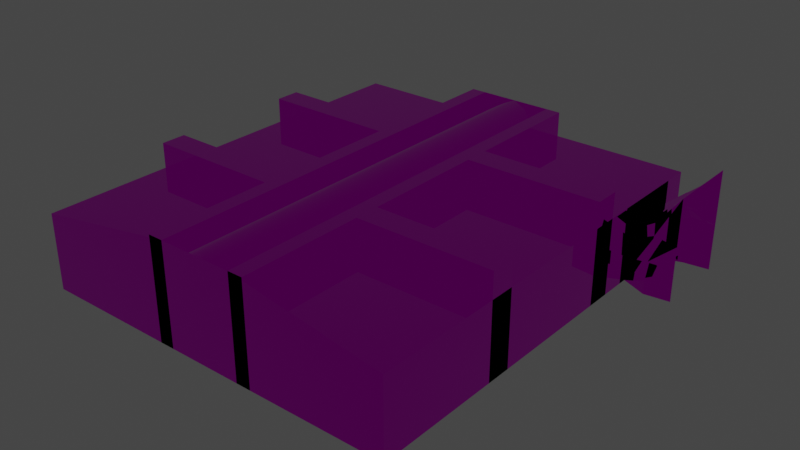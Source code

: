 # Source: prison.blend  (saved by Blender 3.6.11; exported with 4.5.12 LTS)
import bpy
from mathutils import Matrix  # noqa: F401  (used for matrix-valued properties, if any)

bpy.ops.wm.read_factory_settings(use_empty=True)
scene = bpy.context.scene
scene.name = 'Scene'

# ---- collections
col_collection = bpy.data.collections.new('Collection'); scene.collection.children.link(col_collection)
col_collider = bpy.data.collections.new('Collider'); scene.collection.children.link(col_collider)
col_no_collider = bpy.data.collections.new('No Collider'); scene.collection.children.link(col_no_collider)

# ---- images (referenced by path relative to the original .blend; pixels are not part of the script)
import os
ASSET_DIR = os.environ.get("B2B_ASSET_DIR", "")  # directory of the original .blend (textures are referenced by path, not embedded)
HERE = os.path.dirname(os.path.abspath(__file__))  # packed textures are extracted next to this script under _unpacked/

def load_image(name, relpath, width, height, colorspace="sRGB"):
    """Load a texture the original file referenced (path relative to the .blend, or extracted next to this script)."""
    p = next((c for c in (os.path.join(HERE, relpath), os.path.join(ASSET_DIR, relpath)) if relpath and os.path.exists(c)), "")
    if p:
        img = bpy.data.images.load(p, check_existing=True)
        img.name = name
    else:  # same state as the original file: an image datablock whose file is absent (Cycles renders it pink)
        img = bpy.data.images.new(name, width, height)
        img.source = "FILE"
        img.filepath = "//" + (relpath or name)
    img.colorspace_settings.name = colorspace
    return img
img_dungeon_cell_diffuse = load_image('dungeon_cell_diffuse', 'textures/dungeon_cell_diffuse.png', 1024, 1024, 'sRGB')
img_dungeon_cell_occlusionroughnessmetallic_png = load_image('dungeon_cell_occlusionRoughnessMetallic.png', 'textures/dungeon_cell_occlusionRoughnessMetallic.png', 1024, 1024, 'Linear Rec.709')

# ---- materials (node trees are filled in below, after node groups)
mat_material = bpy.data.materials.new('Material')
mat_material.use_backface_culling = True
mat_material.use_transparent_shadow = False

# ---- material node trees
mat_material.use_nodes = True; mat_material.node_tree.nodes.clear()
_N = mat_material.node_tree.nodes; _L = mat_material.node_tree.links
n0 = _N.new('ShaderNodeBsdfPrincipled'); n0.name = 'Principled BSDF'; n0.location = (140, 300)
n0.distribution = 'GGX'
n0.subsurface_method = 'RANDOM_WALK_SKIN'
n0.inputs[3].default_value = 1.45
n0.inputs[27].default_value = (0.0, 0.0, 0.0, 1.0)
n0.inputs[28].default_value = 1.0
n1 = _N.new('ShaderNodeOutputMaterial'); n1.name = 'Material Output'; n1.location = (430, 300)
n2 = _N.new('ShaderNodeTexImage'); n2.name = 'Image Texture'; n2.location = (-400, 240)
n2.hide = True
n2.image = img_dungeon_cell_diffuse
n3 = _N.new('ShaderNodeTexImage'); n3.name = 'Image Texture.001'; n3.location = (-400, 180)
n3.image = img_dungeon_cell_occlusionroughnessmetallic_png
n4 = _N.new('ShaderNodeSeparateColor'); n4.name = 'Separate Color'; n4.location = (-80, 150)
_L.new(n0.outputs[0], n1.inputs[0])
_L.new(n2.outputs[0], n0.inputs[0])
_L.new(n3.outputs[0], n4.inputs[0])
_L.new(n4.outputs[1], n0.inputs[2])
_L.new(n4.outputs[2], n0.inputs[1])
n1.is_active_output = True

# ---- world
world_world = bpy.data.worlds.new('World'); scene.world = world_world
world_world.use_nodes = True; world_world.node_tree.nodes.clear()
_N = world_world.node_tree.nodes; _L = world_world.node_tree.links
n0 = _N.new('ShaderNodeOutputWorld'); n0.name = 'World Output'; n0.location = (300, 300)
n1 = _N.new('ShaderNodeBackground'); n1.name = 'Background'; n1.location = (10, 300)
n1.inputs[0].default_value = (0.05088, 0.05088, 0.05088, 1.0)
_L.new(n1.outputs[0], n0.inputs[0])
n0.is_active_output = True
world_world.color = (0.05088, 0.05088, 0.05088)
world_world.use_sun_shadow = False
world_world.sun_shadow_jitter_overblur = 0.0

# ---- meshes
me_plane_001 = bpy.data.meshes.new('Plane.001')
me_plane_001.from_pydata([(0.0, -17.0, 0.0), (0.0, -17.0, 3.0), (0.0, 0.0, 0.0), (0.0, 0.0, 3.0), (15.0, -17.0, 0.0), (15.0, -17.0, 3.0), (15.0, 0.0, 0.0), (15.0, 0.0, 3.0), (6.0, 0.0, 0.0), (6.0, 0.0, 3.0), (9.0, 0.0, 3.0), (9.0, 0.0, 0.0), (0.0, -6.0, 0.0), (0.0, -6.0, 4.0), (0.0, -5.0, 0.0), (0.0, -5.0, 4.0), (6.0, -6.0, 0.0), (6.0, -6.0, 4.0), (6.0, -5.0, 0.0), (6.0, -5.0, 4.0), (15.0, -6.0, 0.0), (15.0, -6.0, 4.0), (15.0, -5.0, 0.0), (15.0, -5.0, 4.0), (9.0, -6.0, 0.0), (9.0, -6.0, 4.0), (9.0, -5.0, 0.0), (9.0, -5.0, 4.0), (1.0, -12.0, 0.0), (1.0, -12.0, 2.0), (1.0, -11.0, 0.0), (1.0, -11.0, 2.0), (2.0, -12.0, 0.0), (2.0, -12.0, 2.0), (2.0, -11.0, 0.0), (2.0, -11.0, 2.0), (15.0, -12.0, 0.0), (15.0, -12.0, 4.0), (15.0, -11.0, 0.0), (15.0, -11.0, 4.0), (9.0, -12.0, 0.0), (9.0, -12.0, 4.0), (9.0, -11.0, 0.0), (9.0, -11.0, 4.0), (5.4, -17.0, 0.0), (5.4, -17.0, 4.0), (5.4, -12.0, 0.0), (5.4, -12.0, 4.0), (6.0, -17.0, 0.0), (6.0, -17.0, 4.0), (6.0, -12.0, 0.0), (6.0, -12.0, 4.0), (5.4, -13.8, 0.0), (5.4, -15.2, 0.0), (6.0, -15.2, 0.0), (6.0, -13.8, 0.0), (6.0, -13.8, 2.2), (6.0, -15.2, 2.2), (5.4, -15.2, 2.2), (5.4, -13.8, 2.2), (5.4, -1.8, 2.2), (5.4, -3.2, 2.2), (6.0, -3.2, 2.2), (6.0, -1.8, 2.2), (6.0, -1.8, 0.0), (6.0, -3.2, 0.0), (5.4, -3.2, 0.0), (5.4, -1.8, 0.0), (6.0, 0.0, 4.0), (5.4, 0.0, 4.0), (5.4, 0.0, 0.0), (5.4, -5.0, 4.0), (5.4, -5.0, 0.0), (5.4, -11.0, 0.0), (5.4, -11.0, 4.0), (5.4, -6.0, 0.0), (5.4, -6.0, 4.0), (6.0, -11.0, 0.0), (6.0, -11.0, 4.0), (5.4, -7.8, 0.0), (5.4, -9.2, 0.0), (6.0, -9.2, 0.0), (6.0, -7.8, 0.0), (6.0, -7.8, 2.2), (6.0, -9.2, 2.2), (5.4, -9.2, 2.2), (5.4, -7.8, 2.2), (0.0, -12.0, 0.0), (0.0, -12.0, 4.0), (0.0, -11.0, 4.0), (0.0, -11.0, 0.0), (9.0, -17.0, 0.0), (9.0, -17.0, 4.0), (9.6, -17.0, 0.0), (9.6, -17.0, 4.0), (9.6, -12.0, 0.0), (9.6, -12.0, 4.0), (9.0, -13.8, 0.0), (9.0, -15.2, 0.0), (9.6, -15.2, 0.0), (9.6, -13.8, 0.0), (9.6, -13.8, 2.2), (9.6, -15.2, 2.2), (9.0, -15.2, 2.2), (9.0, -13.8, 2.2), (9.6, -11.0, 0.0), (9.6, -11.0, 4.0), (9.6, -6.0, 0.0), (9.6, -6.0, 4.0), (9.0, -7.8, 0.0), (9.0, -9.2, 0.0), (9.6, -9.2, 0.0), (9.6, -7.8, 0.0), (9.6, -7.8, 2.2), (9.6, -9.2, 2.2), (9.0, -9.2, 2.2), (9.0, -7.8, 2.2), (9.0, 0.0, 4.0), (9.6, -5.0, 0.0), (9.6, -5.0, 4.0), (9.6, 0.0, 0.0), (9.6, 0.0, 4.0), (9.0, -1.8, 0.0), (9.0, -3.2, 0.0), (9.6, -3.2, 0.0), (9.6, -1.8, 0.0), (9.6, -1.8, 2.2), (9.6, -3.2, 2.2), (9.0, -3.2, 2.2), (9.0, -1.8, 2.2), (15.0, -3.641, 0.4753), (15.0, -3.667, 0.0), (15.0, -1.484, 0.0), (15.0, -3.662, 0.9438), (15.0, -3.508, 0.8646), (15.0, -2.666, 2.315), (15.0, -3.113, 2.134), (15.0, -2.474, 2.168), (15.0, -3.396, 1.589), (15.0, -3.431, 1.97), (15.0, -1.753, 2.028), (15.0, -1.719, 1.808), (15.0, -1.479, 1.607), (15.0, -1.931, 2.048), (15.0, -2.171, 2.049), (15.0, -1.337, 1.33), (15.0, -1.423, 0.2169), (15.0, -1.39, 0.8902), (16.0, -4.079, 0.6358), (16.0, -4.115, 0.0), (16.0, -1.124, 0.0), (16.0, -4.109, 1.278), (16.0, -3.898, 1.169), (16.0, -2.743, 3.157), (16.0, -3.356, 2.909), (16.0, -2.48, 2.956), (16.0, -3.743, 2.162), (16.0, -3.792, 2.684), (16.0, -1.492, 2.764), (16.0, -1.445, 2.462), (16.0, -1.116, 2.187), (16.0, -1.735, 2.791), (16.0, -2.065, 2.792), (16.0, -0.9217, 1.807), (16.0, -1.039, 0.2816), (16.0, -0.9937, 1.204), (17.0, -4.0, 0.6358), (17.0, -4.0, 0.0), (17.0, -1.0, 0.0), (17.0, -4.0, 1.278), (17.0, -4.0, 1.169), (17.0, -2.743, 4.0), (17.0, -3.356, 4.0), (17.0, -2.48, 4.0), (17.0, -4.0, 2.162), (17.0, -4.0, 4.0), (17.0, -1.0, 4.0), (17.0, -1.0, 2.462), (17.0, -1.0, 2.187), (17.0, -1.735, 4.0), (17.0, -2.065, 4.0), (17.0, -1.0, 1.807), (17.0, -1.0, 0.2816), (17.0, -1.0, 1.204), (5.4, -17.0, 3.0), (5.4, 0.0, 3.0), (9.6, -17.0, 3.0), (9.6, 0.0, 3.0), (8.995, -17.0, 2.5), (6.005, -17.0, 2.5), (8.995, 0.0, 2.5), (6.005, 0.0, 2.5), (6.397, 0.0, 3.518), (7.5, -17.0, 4.0), (8.603, 0.0, 3.518), (8.603, -17.0, 3.518), (7.5, 0.0, 4.0), (6.397, -17.0, 3.518), (8.138, 0.0, 3.827), (8.138, -17.0, 3.827), (6.862, -17.0, 3.827), (6.862, 0.0, 3.827), (6.14, 0.0, 3.062), (6.14, -17.0, 3.062), (8.86, -17.0, 3.062), (8.86, 0.0, 3.062), (9.0, -17.0, 2.2), (6.0, -17.0, 2.2), (9.0, 0.0, 2.2), (6.0, 0.0, 2.2), (5.4, -17.0, 4.0), (5.4, -17.0, 3.0), (5.4, 0.0, 4.0), (5.4, 0.0, 3.0)], [], [(0, 2, 3, 1), (11, 6, 7, 187, 185, 3, 2, 8, 9, 10), (140, 7, 6, 146, 147, 145, 142, 141), (130, 131, 132, 146, 6, 4, 5, 7, 140, 143, 144, 137, 135, 136, 139, 138, 133, 134), (0, 1, 49, 48), (2, 0, 4, 6), (185, 184, 1, 3), (12, 13, 15, 14), (14, 15, 19, 18), (16, 17, 13, 12), (14, 18, 16, 12), (19, 15, 13, 17), (20, 22, 23, 21), (22, 26, 27, 23), (24, 20, 21, 25), (22, 20, 24, 26), (27, 25, 21, 23), (18, 19, 17, 16), (26, 24, 25, 27), (87, 88, 89, 90), (33, 29, 31, 35), (32, 33, 35, 34), (78, 89, 88, 51), (36, 38, 39, 37), (38, 42, 43, 39), (40, 36, 37, 41), (38, 36, 40, 42), (43, 41, 37, 39), (77, 78, 51, 50), (42, 40, 41, 43), (59, 47, 46, 52), (57, 49, 48, 54), (49, 57, 56, 51), (58, 45, 47, 59), (47, 45, 49, 51), (54, 53, 58, 57), (55, 56, 59, 52), (56, 57, 58, 59), (48, 49, 45, 44), (46, 47, 51, 50), (45, 58, 53, 44), (51, 56, 55, 50), (68, 63, 64, 8), (71, 61, 66, 72), (70, 69, 68, 8), (18, 19, 71, 72), (63, 62, 61, 60), (64, 63, 60, 67), (65, 66, 61, 62), (69, 71, 19, 68), (61, 71, 69, 60), (19, 62, 63, 68), (62, 19, 18, 65), (60, 69, 70, 67), (86, 76, 75, 79), (84, 78, 77, 81), (78, 84, 83, 17), (85, 74, 76, 86), (76, 74, 78, 17), (81, 80, 85, 84), (82, 83, 86, 79), (83, 84, 85, 86), (77, 78, 74, 73), (75, 76, 17, 16), (74, 85, 80, 73), (17, 83, 82, 16), (28, 29, 88, 87), (33, 32, 50, 51), (29, 33, 51, 88), (31, 30, 90, 89), (35, 31, 89, 78), (34, 35, 78, 77), (28, 30, 31, 29), (104, 41, 40, 97), (102, 94, 93, 99), (94, 102, 101, 96), (103, 92, 41, 104), (41, 92, 94, 96), (99, 98, 103, 102), (100, 101, 104, 97), (101, 102, 103, 104), (93, 94, 92, 91), (40, 41, 96, 95), (92, 103, 98, 91), (96, 101, 100, 95), (116, 25, 24, 109), (114, 106, 105, 111), (106, 114, 113, 108), (115, 43, 25, 116), (25, 43, 106, 108), (111, 110, 115, 114), (112, 113, 116, 109), (113, 114, 115, 116), (105, 106, 43, 42), (24, 25, 108, 107), (43, 115, 110, 42), (108, 113, 112, 107), (129, 117, 11, 122), (127, 119, 118, 124), (119, 127, 126, 121), (128, 27, 117, 129), (117, 27, 119, 121), (124, 123, 128, 127), (125, 126, 129, 122), (126, 127, 128, 129), (118, 119, 27, 26), (11, 117, 121, 120), (27, 128, 123, 26), (121, 126, 125, 120), (5, 4, 91, 92), (143, 140, 158, 161), (133, 138, 156, 151), (146, 132, 150, 164), (131, 130, 148, 149), (141, 142, 160, 159), (130, 134, 152, 148), (135, 137, 155, 153), (137, 144, 162, 155), (138, 139, 157, 156), (145, 147, 165, 163), (136, 135, 153, 154), (142, 145, 163, 160), (139, 136, 154, 157), (147, 146, 164, 165), (140, 141, 159, 158), (144, 143, 161, 162), (134, 133, 151, 152), (153, 155, 173, 171), (161, 158, 176, 179), (162, 161, 179, 180), (149, 148, 166, 167), (164, 150, 168, 182), (148, 152, 170, 166), (152, 151, 169, 170), (156, 157, 175, 174), (151, 156, 174, 169), (160, 163, 181, 178), (159, 160, 178, 177), (165, 164, 182, 183), (155, 162, 180, 173), (157, 154, 172, 175), (163, 165, 183, 181), (158, 159, 177, 176), (154, 153, 171, 172), (7, 5, 186, 187), (204, 195, 194, 205), (203, 189, 191, 202), (200, 197, 192, 201), (199, 193, 196, 198), (195, 199, 198, 194), (193, 200, 201, 196), (197, 203, 202, 192), (188, 204, 205, 190), (191, 189, 207, 209), (188, 190, 208, 206), (210, 94, 186, 211), (212, 213, 187, 121)])
me_plane_001.polygons.foreach_set('use_smooth', [0, 0, 0, 0, 0, 0, 0, 0, 0, 0, 0, 0, 0, 0, 0, 0, 0, 0, 0, 0, 0, 0, 0, 0, 0, 0, 0, 0, 0, 0, 0, 0, 0, 0, 0, 0, 0, 0, 0, 0, 0, 0, 0, 0, 0, 0, 0, 0, 0, 0, 0, 0, 0, 0, 0, 0, 0, 0, 0, 0, 0, 0, 0, 0, 0, 0, 0, 0, 0, 0, 0, 0, 0, 0, 0, 0, 0, 0, 0, 0, 0, 0, 0, 0, 0, 0, 0, 0, 0, 0, 0, 0, 0, 0, 0, 0, 0, 0, 0, 0, 0, 0, 0, 0, 0, 0, 0, 0, 0, 0, 0, 0, 0, 0, 0, 0, 0, 0, 0, 0, 0, 0, 0, 0, 0, 0, 0, 0, 0, 0, 0, 0, 0, 0, 0, 0, 0, 0, 0, 0, 0, 0, 0, 0, 0, 1, 1, 1, 1, 1, 1, 1, 1, 1, 1, 0, 0])
_uv = me_plane_001.uv_layers.new(name='UVMap')
_uv.uv.foreach_set('vector', [0.07438, 0.8448, 0.1731, 0.8448, 0.1731, 0.8712, 0.07438, 0.8712, 0.1156, 0.8449, 0.1551, 0.8448, 0.1551, 0.8712, 0.1295, 0.8712, 0.1057, 0.8712, 0.05639, 0.8712, 0.05639, 0.8448, 0.09587, 0.8449, 0.09587, 0.8646, 0.1156, 0.8646, 0.1644, 0.863, 0.1731, 0.8712, 0.1731, 0.8448, 0.1671, 0.8467, 0.1673, 0.8528, 0.1677, 0.8567, 0.1666, 0.8592, 0.1647, 0.861, 0.1494, 0.849, 0.1492, 0.845, 0.1666, 0.845, 0.1671, 0.8467, 0.1731, 0.8448, 0.07438, 0.8448, 0.07438, 0.8712, 0.1731, 0.8712, 0.1644, 0.863, 0.163, 0.8632, 0.1611, 0.8632, 0.1587, 0.8643, 0.1572, 0.8656, 0.1536, 0.864, 0.1511, 0.8625, 0.1514, 0.8591, 0.1492, 0.8533, 0.1505, 0.8525, 0.07438, 0.8448, 0.07438, 0.8712, 0.07438, 0.8712, 0.07438, 0.8448, 0.05639, 0.9343, 0.05639, 0.8356, 0.1551, 0.8356, 0.1551, 0.9343, 0.1057, 0.9343, 0.1057, 0.8356, 0.05639, 0.8356, 0.05639, 0.9343, 0.1073, 0.8448, 0.1073, 0.8712, 0.1139, 0.8712, 0.1139, 0.8448, 0.05639, 0.8448, 0.05639, 0.8712, 0.09587, 0.8712, 0.09587, 0.8448, 0.09587, 0.8448, 0.09587, 0.8712, 0.05639, 0.8712, 0.05639, 0.8448, 0.05639, 0.8751, 0.09587, 0.8751, 0.09587, 0.8685, 0.05639, 0.8685, 0.09587, 0.8751, 0.05639, 0.8751, 0.05639, 0.8685, 0.09587, 0.8685, 0.1073, 0.8448, 0.1139, 0.8448, 0.1139, 0.8712, 0.1073, 0.8712, 0.1551, 0.8448, 0.1156, 0.8448, 0.1156, 0.8712, 0.1551, 0.8712, 0.1156, 0.8448, 0.1551, 0.8448, 0.1551, 0.8712, 0.1156, 0.8712, 0.1551, 0.8751, 0.1551, 0.8685, 0.1156, 0.8685, 0.1156, 0.8751, 0.1156, 0.8751, 0.1156, 0.8685, 0.1551, 0.8685, 0.1551, 0.8751, 0.09587, 0.8751, 0.09587, 0.8751, 0.09587, 0.8712, 0.09587, 0.8685, 0.1156, 0.8751, 0.1156, 0.8685, 0.1156, 0.8712, 0.1156, 0.8751, 0.1073, 0.8448, 0.1073, 0.8712, 0.1139, 0.8712, 0.1139, 0.8448, 0.08711, 0.8624, 0.06515, 0.8624, 0.06911, 0.8584, 0.08315, 0.8584, 0.08711, 0.8536, 0.08711, 0.8624, 0.08315, 0.8584, 0.08315, 0.8576, 0.09587, 0.8751, 0.05639, 0.8751, 0.05639, 0.8685, 0.09587, 0.8685, 0.1073, 0.8448, 0.1139, 0.8448, 0.1139, 0.8712, 0.1073, 0.8712, 0.1551, 0.8448, 0.1156, 0.8448, 0.1156, 0.8712, 0.1551, 0.8712, 0.1156, 0.8448, 0.1551, 0.8448, 0.1551, 0.8712, 0.1156, 0.8712, 0.1551, 0.8751, 0.1551, 0.8685, 0.1156, 0.8685, 0.1156, 0.8751, 0.1156, 0.8751, 0.1156, 0.8685, 0.1551, 0.8685, 0.1551, 0.8751, 0.09587, 0.8751, 0.09587, 0.8751, 0.09587, 0.8712, 0.09587, 0.8685, 0.1156, 0.8751, 0.1156, 0.8685, 0.1156, 0.8712, 0.1156, 0.8751, 0.1118, 0.84, 0.126, 0.8495, 0.09756, 0.8495, 0.09756, 0.84, 0.1118, 0.8969, 0.126, 0.9063, 0.09756, 0.9063, 0.09756, 0.8969, 0.126, 0.9063, 0.1118, 0.8969, 0.1118, 0.8874, 0.126, 0.8779, 0.1118, 0.8306, 0.126, 0.8211, 0.126, 0.8495, 0.1118, 0.84, 0.1544, 0.8779, 0.1544, 0.9063, 0.126, 0.9063, 0.126, 0.8779, 0.09756, 0.8969, 0.09756, 0.8306, 0.1118, 0.8306, 0.1118, 0.8969, 0.09756, 0.8874, 0.1118, 0.8874, 0.1118, 0.84, 0.09756, 0.84, 0.1118, 0.8874, 0.1118, 0.8969, 0.1118, 0.8306, 0.1118, 0.84, 0.09756, 0.9063, 0.126, 0.9063, 0.126, 0.9348, 0.09756, 0.9348, 0.09756, 0.8495, 0.126, 0.8495, 0.126, 0.8779, 0.09756, 0.8779, 0.126, 0.8211, 0.1118, 0.8306, 0.09756, 0.8306, 0.09756, 0.8211, 0.126, 0.8779, 0.1118, 0.8874, 0.09756, 0.8874, 0.09756, 0.8779, 0.126, 0.8779, 0.1118, 0.8874, 0.09756, 0.8874, 0.09756, 0.8779, 0.126, 0.8211, 0.1118, 0.8306, 0.09756, 0.8306, 0.09756, 0.8211, 0.09756, 0.8495, 0.126, 0.8495, 0.126, 0.8779, 0.09756, 0.8779, 0.09756, 0.9063, 0.126, 0.9063, 0.126, 0.9348, 0.09756, 0.9348, 0.1118, 0.8874, 0.1118, 0.8969, 0.1118, 0.8306, 0.1118, 0.84, 0.09756, 0.8874, 0.1118, 0.8874, 0.1118, 0.84, 0.09756, 0.84, 0.09756, 0.8969, 0.09756, 0.8306, 0.1118, 0.8306, 0.1118, 0.8969, 0.1544, 0.8779, 0.1544, 0.9063, 0.126, 0.9063, 0.126, 0.8779, 0.1118, 0.8306, 0.126, 0.8211, 0.126, 0.8495, 0.1118, 0.84, 0.126, 0.9063, 0.1118, 0.8969, 0.1118, 0.8874, 0.126, 0.8779, 0.1118, 0.8969, 0.126, 0.9063, 0.09756, 0.9063, 0.09756, 0.8969, 0.1118, 0.84, 0.126, 0.8495, 0.09756, 0.8495, 0.09756, 0.84, 0.1118, 0.84, 0.126, 0.8495, 0.09756, 0.8495, 0.09756, 0.84, 0.1118, 0.8969, 0.126, 0.9063, 0.09756, 0.9063, 0.09756, 0.8969, 0.126, 0.9063, 0.1118, 0.8969, 0.1118, 0.8874, 0.126, 0.8779, 0.1118, 0.8306, 0.126, 0.8211, 0.126, 0.8495, 0.1118, 0.84, 0.1544, 0.8779, 0.1544, 0.9063, 0.126, 0.9063, 0.126, 0.8779, 0.09756, 0.8969, 0.09756, 0.8306, 0.1118, 0.8306, 0.1118, 0.8969, 0.09756, 0.8874, 0.1118, 0.8874, 0.1118, 0.84, 0.09756, 0.84, 0.1118, 0.8874, 0.1118, 0.8969, 0.1118, 0.8306, 0.1118, 0.84, 0.09756, 0.9063, 0.126, 0.9063, 0.126, 0.9348, 0.09756, 0.9348, 0.09756, 0.8495, 0.126, 0.8495, 0.126, 0.8779, 0.09756, 0.8779, 0.126, 0.8211, 0.1118, 0.8306, 0.09756, 0.8306, 0.09756, 0.8211, 0.126, 0.8779, 0.1118, 0.8874, 0.09756, 0.8874, 0.09756, 0.8779, 0.06515, 0.8536, 0.06515, 0.8624, 0.05639, 0.8712, 0.05639, 0.8448, 0.08711, 0.8624, 0.08711, 0.8536, 0.09587, 0.8448, 0.09587, 0.8712, 0.06515, 0.8624, 0.08711, 0.8624, 0.09587, 0.8712, 0.05639, 0.8712, 0.06911, 0.8584, 0.06911, 0.8576, 0.05639, 0.8448, 0.05639, 0.8712, 0.08315, 0.8584, 0.06911, 0.8584, 0.05639, 0.8712, 0.09587, 0.8712, 0.08315, 0.8576, 0.08315, 0.8584, 0.09587, 0.8712, 0.09587, 0.8448, 0.06515, 0.8536, 0.06911, 0.8576, 0.06911, 0.8584, 0.06515, 0.8624, 0.1118, 0.84, 0.126, 0.8495, 0.09756, 0.8495, 0.09756, 0.84, 0.1118, 0.8969, 0.126, 0.9063, 0.09756, 0.9063, 0.09756, 0.8969, 0.126, 0.9063, 0.1118, 0.8969, 0.1118, 0.8874, 0.126, 0.8779, 0.1118, 0.8306, 0.126, 0.8211, 0.126, 0.8495, 0.1118, 0.84, 0.1544, 0.8779, 0.1544, 0.9063, 0.126, 0.9063, 0.126, 0.8779, 0.09756, 0.8969, 0.09756, 0.8306, 0.1118, 0.8306, 0.1118, 0.8969, 0.09756, 0.8874, 0.1118, 0.8874, 0.1118, 0.84, 0.09756, 0.84, 0.1118, 0.8874, 0.1118, 0.8969, 0.1118, 0.8306, 0.1118, 0.84, 0.09756, 0.9063, 0.126, 0.9063, 0.126, 0.9348, 0.09756, 0.9348, 0.09756, 0.8495, 0.126, 0.8495, 0.126, 0.8779, 0.09756, 0.8779, 0.126, 0.8211, 0.1118, 0.8306, 0.09756, 0.8306, 0.09756, 0.8211, 0.126, 0.8779, 0.1118, 0.8874, 0.09756, 0.8874, 0.09756, 0.8779, 0.1118, 0.84, 0.126, 0.8495, 0.09756, 0.8495, 0.09756, 0.84, 0.1118, 0.8969, 0.126, 0.9063, 0.09756, 0.9063, 0.09756, 0.8969, 0.126, 0.9063, 0.1118, 0.8969, 0.1118, 0.8874, 0.126, 0.8779, 0.1118, 0.8306, 0.126, 0.8211, 0.126, 0.8495, 0.1118, 0.84, 0.1544, 0.8779, 0.1544, 0.9063, 0.126, 0.9063, 0.126, 0.8779, 0.09756, 0.8969, 0.09756, 0.8306, 0.1118, 0.8306, 0.1118, 0.8969, 0.09756, 0.8874, 0.1118, 0.8874, 0.1118, 0.84, 0.09756, 0.84, 0.1118, 0.8874, 0.1118, 0.8969, 0.1118, 0.8306, 0.1118, 0.84, 0.09756, 0.9063, 0.126, 0.9063, 0.126, 0.9348, 0.09756, 0.9348, 0.09756, 0.8495, 0.126, 0.8495, 0.126, 0.8779, 0.09756, 0.8779, 0.126, 0.8211, 0.1118, 0.8306, 0.09756, 0.8306, 0.09756, 0.8211, 0.126, 0.8779, 0.1118, 0.8874, 0.09756, 0.8874, 0.09756, 0.8779, 0.1118, 0.84, 0.126, 0.8495, 0.09756, 0.8495, 0.09756, 0.84, 0.1118, 0.8969, 0.126, 0.9063, 0.09756, 0.9063, 0.09756, 0.8969, 0.126, 0.9063, 0.1118, 0.8969, 0.1118, 0.8874, 0.126, 0.8779, 0.1118, 0.8306, 0.126, 0.8211, 0.126, 0.8495, 0.1118, 0.84, 0.1544, 0.8779, 0.1544, 0.9063, 0.126, 0.9063, 0.126, 0.8779, 0.09756, 0.8969, 0.09756, 0.8306, 0.1118, 0.8306, 0.1118, 0.8969, 0.09756, 0.8874, 0.1118, 0.8874, 0.1118, 0.84, 0.09756, 0.84, 0.1118, 0.8874, 0.1118, 0.8969, 0.1118, 0.8306, 0.1118, 0.84, 0.09756, 0.9063, 0.126, 0.9063, 0.126, 0.9348, 0.09756, 0.9348, 0.09756, 0.8495, 0.126, 0.8495, 0.126, 0.8779, 0.09756, 0.8779, 0.126, 0.8211, 0.1118, 0.8306, 0.09756, 0.8306, 0.09756, 0.8211, 0.126, 0.8779, 0.1118, 0.8874, 0.09756, 0.8874, 0.09756, 0.8779, 0.07438, 0.8712, 0.07438, 0.8448, 0.07438, 0.8448, 0.07438, 0.8712, 0.163, 0.8632, 0.1644, 0.863, 0.1644, 0.863, 0.163, 0.8632, 0.1492, 0.8533, 0.1514, 0.8591, 0.1514, 0.8591, 0.1492, 0.8533, 0.1671, 0.8467, 0.1666, 0.845, 0.1666, 0.845, 0.1671, 0.8467, 0.1492, 0.845, 0.1494, 0.849, 0.1494, 0.849, 0.1492, 0.845, 0.1647, 0.861, 0.1666, 0.8592, 0.1666, 0.8592, 0.1647, 0.861, 0.1494, 0.849, 0.1505, 0.8525, 0.1505, 0.8525, 0.1494, 0.849, 0.1572, 0.8656, 0.1587, 0.8643, 0.1587, 0.8643, 0.1572, 0.8656, 0.1587, 0.8643, 0.1611, 0.8632, 0.1611, 0.8632, 0.1587, 0.8643, 0.1514, 0.8591, 0.1511, 0.8625, 0.1511, 0.8625, 0.1514, 0.8591, 0.1677, 0.8567, 0.1673, 0.8528, 0.1673, 0.8528, 0.1677, 0.8567, 0.1536, 0.864, 0.1572, 0.8656, 0.1572, 0.8656, 0.1536, 0.864, 0.1666, 0.8592, 0.1677, 0.8567, 0.1677, 0.8567, 0.1666, 0.8592, 0.1511, 0.8625, 0.1536, 0.864, 0.1536, 0.864, 0.1511, 0.8625, 0.1673, 0.8528, 0.1671, 0.8467, 0.1671, 0.8467, 0.1673, 0.8528, 0.1644, 0.863, 0.1647, 0.861, 0.1647, 0.861, 0.1644, 0.863, 0.1611, 0.8632, 0.163, 0.8632, 0.163, 0.8632, 0.1611, 0.8632, 0.1505, 0.8525, 0.1492, 0.8533, 0.1492, 0.8533, 0.1505, 0.8525, 0.1572, 0.8656, 0.1587, 0.8643, 0.1587, 0.8643, 0.1572, 0.8656, 0.163, 0.8632, 0.1644, 0.863, 0.1644, 0.863, 0.163, 0.8632, 0.1611, 0.8632, 0.163, 0.8632, 0.163, 0.8632, 0.1611, 0.8632, 0.1492, 0.845, 0.1494, 0.849, 0.1494, 0.849, 0.1492, 0.845, 0.1671, 0.8467, 0.1666, 0.845, 0.1666, 0.845, 0.1671, 0.8467, 0.1494, 0.849, 0.1505, 0.8525, 0.1505, 0.8525, 0.1494, 0.849, 0.1505, 0.8525, 0.1492, 0.8533, 0.1492, 0.8533, 0.1505, 0.8525, 0.1514, 0.8591, 0.1511, 0.8625, 0.1511, 0.8625, 0.1514, 0.8591, 0.1492, 0.8533, 0.1514, 0.8591, 0.1514, 0.8591, 0.1492, 0.8533, 0.1666, 0.8592, 0.1677, 0.8567, 0.1677, 0.8567, 0.1666, 0.8592, 0.1647, 0.861, 0.1666, 0.8592, 0.1666, 0.8592, 0.1647, 0.861, 0.1673, 0.8528, 0.1671, 0.8467, 0.1671, 0.8467, 0.1673, 0.8528, 0.1587, 0.8643, 0.1611, 0.8632, 0.1611, 0.8632, 0.1587, 0.8643, 0.1511, 0.8625, 0.1536, 0.864, 0.1536, 0.864, 0.1511, 0.8625, 0.1677, 0.8567, 0.1673, 0.8528, 0.1673, 0.8528, 0.1677, 0.8567, 0.1644, 0.863, 0.1647, 0.861, 0.1647, 0.861, 0.1644, 0.863, 0.1536, 0.864, 0.1572, 0.8656, 0.1572, 0.8656, 0.1536, 0.864, 0.1551, 0.9343, 0.1551, 0.8356, 0.1295, 0.8356, 0.1295, 0.9343, 0.105, 0.8383, 0.1157, 0.8383, 0.1157, 0.9244, 0.105, 0.9244, 0.1695, 0.8383, 0.1803, 0.8383, 0.1803, 0.9244, 0.1695, 0.9244, 0.148, 0.8383, 0.1588, 0.8383, 0.1588, 0.9244, 0.148, 0.9244, 0.1265, 0.8383, 0.1373, 0.8383, 0.1373, 0.9244, 0.1265, 0.9244, 0.1157, 0.8383, 0.1265, 0.8383, 0.1265, 0.9244, 0.1157, 0.9244, 0.1373, 0.8383, 0.148, 0.8383, 0.148, 0.9244, 0.1373, 0.9244, 0.1588, 0.8383, 0.1695, 0.8383, 0.1695, 0.9244, 0.1588, 0.9244, 0.09422, 0.8383, 0.105, 0.8383, 0.105, 0.9244, 0.09422, 0.9244, 0.1803, 0.9244, 0.1803, 0.8383, 0.1803, 0.8383, 0.1803, 0.9244, 0.09422, 0.8383, 0.09422, 0.9244, 0.09422, 0.9244, 0.09422, 0.8383, 0.1096, 0.9214, 0.1096, 0.7979, 0.139, 0.7979, 0.139, 0.9214, 0.1684, 0.9214, 0.139, 0.9214, 0.139, 0.7979, 0.1684, 0.7979])
me_plane_001.materials.append(mat_material)
me_plane_001.update()
me_cube_021 = bpy.data.meshes.new('Cube.021')
me_cube_021.from_pydata([(5.4, -9.0, 0.0), (5.4, -9.0, 2.0), (5.4, -8.0, 0.0), (5.4, -8.0, 2.0), (6.0, -9.0, 0.0), (6.0, -9.0, 2.0), (6.0, -8.0, 0.0), (6.0, -8.0, 2.0)], [], [(0, 1, 3, 2), (2, 3, 7, 6), (6, 7, 5, 4), (4, 5, 1, 0), (2, 6, 4, 0), (7, 3, 1, 5)])
_uv = me_cube_021.uv_layers.new(name='UVMap')
_uv.uv.foreach_set('vector', [0.375, 0.0, 0.625, 0.0, 0.625, 0.25, 0.375, 0.25, 0.375, 0.25, 0.625, 0.25, 0.625, 0.5, 0.375, 0.5, 0.375, 0.5, 0.625, 0.5, 0.625, 0.75, 0.375, 0.75, 0.375, 0.75, 0.625, 0.75, 0.625, 1.0, 0.375, 1.0, 0.125, 0.5, 0.375, 0.5, 0.375, 0.75, 0.125, 0.75, 0.625, 0.5, 0.875, 0.5, 0.875, 0.75, 0.625, 0.75])
me_cube_021.update()
me_plane_003 = bpy.data.meshes.new('Plane.003')
me_plane_003.from_pydata([(9.0, -17.0, 0.0), (6.0, -17.0, 0.0), (9.0, -17.0, 3.0), (6.0, -17.0, 3.0)], [], [(0, 1, 3, 2)])
_uv = me_plane_003.uv_layers.new(name='UVMap')
_uv.uv.foreach_set('vector', [0.09008, 0.8218, 0.203, 0.8218, 0.203, 0.9347, 0.09008, 0.9347])
me_plane_003.materials.append(mat_material)
me_plane_003.update()
me_plane_004 = bpy.data.meshes.new('Plane.004')
me_plane_004.from_pydata([(6.0, 0.0, 0.0), (9.0, 0.0, 0.0), (6.0, 0.0, 3.0), (9.0, 0.0, 3.0)], [], [(0, 1, 3, 2)])
_uv = me_plane_004.uv_layers.new(name='UVMap')
_uv.uv.foreach_set('vector', [0.09008, 0.8218, 0.203, 0.8218, 0.203, 0.9347, 0.09008, 0.9347])
me_plane_004.materials.append(mat_material)
me_plane_004.update()
me_plane_005 = bpy.data.meshes.new('Plane.005')
me_plane_005.from_pydata([(15.0, -1.0, 1.192e-07), (15.0, -4.0, 1.192e-07), (15.0, -1.0, 3.0), (15.0, -4.0, 3.0)], [], [(0, 1, 3, 2)])
_uv = me_plane_005.uv_layers.new(name='UVMap')
_uv.uv.foreach_set('vector', [0.09008, 0.8218, 0.203, 0.8218, 0.203, 0.9347, 0.09008, 0.9347])
me_plane_005.materials.append(mat_material)
me_plane_005.update()
me_cube_003 = bpy.data.meshes.new('Cube.003')
me_cube_003.from_pydata([(5.794, -8.495, 2.2), (5.794, -8.495, 0.0), (5.808, -8.53, 2.2), (5.808, -8.53, 0.0), (5.894, -8.495, 2.2), (5.894, -8.495, 0.0), (5.879, -8.459, 2.2), (5.879, -8.459, 0.0), (5.844, -8.545, 2.2), (5.844, -8.545, 0.0), (5.879, -8.53, 2.2), (5.879, -8.53, 0.0), (5.844, -8.445, 2.2), (5.844, -8.445, 0.0), (5.808, -8.459, 0.0), (5.808, -8.459, 2.2), (5.794, -8.995, 2.2), (5.794, -8.995, 0.0), (5.808, -9.03, 2.2), (5.808, -9.03, 0.0), (5.894, -8.995, 2.2), (5.894, -8.995, 0.0), (5.879, -8.959, 2.2), (5.879, -8.959, 0.0), (5.844, -9.045, 2.2), (5.844, -9.045, 0.0), (5.879, -9.03, 2.2), (5.879, -9.03, 0.0), (5.844, -8.945, 2.2), (5.844, -8.945, 0.0), (5.808, -8.959, 0.0), (5.808, -8.959, 2.2), (5.794, -7.995, 2.2), (5.794, -7.995, 0.0), (5.808, -8.03, 2.2), (5.808, -8.03, 0.0), (5.894, -7.995, 2.2), (5.894, -7.995, 0.0), (5.879, -7.959, 2.2), (5.879, -7.959, 0.0), (5.844, -8.045, 2.2), (5.844, -8.045, 0.0), (5.879, -8.03, 2.2), (5.879, -8.03, 0.0), (5.844, -7.945, 2.2), (5.844, -7.945, 0.0), (5.808, -7.959, 0.0), (5.808, -7.959, 2.2), (5.794, -9.2, 2.05), (5.75, -7.8, 1.55), (5.894, -9.2, 2.05), (5.85, -7.8, 1.55), (5.894, -7.8, 2.05), (5.794, -7.8, 2.05), (5.75, -7.8, 1.65), (5.794, -9.2, 2.15), (5.85, -9.2, 1.55), (5.894, -9.2, 2.15), (5.75, -9.2, 1.55), (5.894, -7.8, 2.15), (5.85, -7.8, 1.65), (5.794, -7.8, 2.15), (5.85, -9.2, 1.65), (5.75, -9.2, 1.65), (5.75, -7.8, 1.05), (5.85, -7.8, 1.05), (5.75, -7.8, 1.15), (5.85, -9.2, 1.05), (5.75, -9.2, 1.05), (5.85, -7.8, 1.15), (5.85, -9.2, 1.15), (5.75, -9.2, 1.15), (5.75, -7.8, 0.55), (5.85, -7.8, 0.55), (5.75, -7.8, 0.65), (5.85, -9.2, 0.55), (5.75, -9.2, 0.55), (5.85, -7.8, 0.65), (5.85, -9.2, 0.65), (5.75, -9.2, 0.65), (5.75, -7.8, 0.05), (5.85, -7.8, 0.05), (5.75, -7.8, 0.15), (5.85, -9.2, 0.05), (5.75, -9.2, 0.05), (5.85, -7.8, 0.15), (5.85, -9.2, 0.15), (5.75, -9.2, 0.15)], [], [(11, 10, 8, 9), (7, 6, 4, 5), (5, 4, 10, 11), (13, 12, 6, 7), (9, 8, 2, 3), (3, 2, 0, 1), (8, 10, 4, 6, 12, 15, 0, 2), (1, 0, 15, 14), (14, 15, 12, 13), (9, 3, 1, 14, 13, 7, 5, 11), (27, 26, 24, 25), (23, 22, 20, 21), (21, 20, 26, 27), (29, 28, 22, 23), (25, 24, 18, 19), (19, 18, 16, 17), (24, 26, 20, 22, 28, 31, 16, 18), (17, 16, 31, 30), (30, 31, 28, 29), (25, 19, 17, 30, 29, 23, 21, 27), (43, 42, 40, 41), (39, 38, 36, 37), (37, 36, 42, 43), (45, 44, 38, 39), (41, 40, 34, 35), (35, 34, 32, 33), (40, 42, 36, 38, 44, 47, 32, 34), (33, 32, 47, 46), (46, 47, 44, 45), (41, 35, 33, 46, 45, 39, 37, 43), (55, 61, 53, 48), (48, 50, 57, 55), (56, 51, 60, 62), (50, 52, 59, 57), (68, 67, 70, 71), (58, 56, 62, 63), (53, 52, 50, 48), (63, 54, 49, 58), (52, 53, 61, 59), (49, 51, 56, 58), (67, 65, 69, 70), (62, 60, 54, 63), (57, 59, 61, 55), (71, 66, 64, 68), (51, 49, 54, 60), (64, 65, 67, 68), (70, 69, 66, 71), (65, 64, 66, 69), (76, 75, 78, 79), (75, 73, 77, 78), (79, 74, 72, 76), (72, 73, 75, 76), (78, 77, 74, 79), (73, 72, 74, 77), (84, 83, 86, 87), (83, 81, 85, 86), (87, 82, 80, 84), (80, 81, 83, 84), (86, 85, 82, 87), (81, 80, 82, 85)])
_uv = me_cube_003.uv_layers.new(name='UVMap')
_uv.uv.foreach_set('vector', [0.3906, 0.8699, 0.3906, 0.89, 0.3904, 0.89, 0.3904, 0.8699, 0.3831, 0.8699, 0.3831, 0.89, 0.3829, 0.89, 0.3829, 0.8699, 0.3829, 0.8699, 0.3829, 0.89, 0.3827, 0.89, 0.3827, 0.8699, 0.3904, 0.8699, 0.3904, 0.89, 0.3906, 0.89, 0.3906, 0.8699, 0.3904, 0.8699, 0.3904, 0.89, 0.3902, 0.89, 0.3902, 0.8699, 0.3827, 0.8699, 0.3827, 0.89, 0.3829, 0.89, 0.3829, 0.8699, 0.3904, 0.873, 0.3906, 0.873, 0.3907, 0.8732, 0.3906, 0.8734, 0.3904, 0.8735, 0.3902, 0.8734, 0.3902, 0.8732, 0.3902, 0.873, 0.3829, 0.8699, 0.3829, 0.89, 0.3831, 0.89, 0.3831, 0.8699, 0.3902, 0.8699, 0.3902, 0.89, 0.3904, 0.89, 0.3904, 0.8699, 0.3904, 0.873, 0.3902, 0.873, 0.3902, 0.8732, 0.3902, 0.8734, 0.3904, 0.8735, 0.3906, 0.8734, 0.3907, 0.8732, 0.3906, 0.873, 0.3906, 0.8699, 0.3906, 0.89, 0.3904, 0.89, 0.3904, 0.8699, 0.3806, 0.8699, 0.3806, 0.89, 0.3804, 0.89, 0.3804, 0.8699, 0.3804, 0.8699, 0.3804, 0.89, 0.3802, 0.89, 0.3802, 0.8699, 0.3904, 0.8699, 0.3904, 0.89, 0.3906, 0.89, 0.3906, 0.8699, 0.3904, 0.8699, 0.3904, 0.89, 0.3902, 0.89, 0.3902, 0.8699, 0.3802, 0.8699, 0.3802, 0.89, 0.3804, 0.89, 0.3804, 0.8699, 0.3904, 0.8705, 0.3906, 0.8705, 0.3907, 0.8707, 0.3906, 0.8709, 0.3904, 0.871, 0.3902, 0.8709, 0.3902, 0.8707, 0.3902, 0.8705, 0.3804, 0.8699, 0.3804, 0.89, 0.3806, 0.89, 0.3806, 0.8699, 0.3902, 0.8699, 0.3902, 0.89, 0.3904, 0.89, 0.3904, 0.8699, 0.3904, 0.8705, 0.3902, 0.8705, 0.3902, 0.8707, 0.3902, 0.8709, 0.3904, 0.871, 0.3906, 0.8709, 0.3907, 0.8707, 0.3906, 0.8705, 0.3906, 0.8699, 0.3906, 0.89, 0.3904, 0.89, 0.3904, 0.8699, 0.3856, 0.8699, 0.3856, 0.89, 0.3854, 0.89, 0.3854, 0.8699, 0.3854, 0.8699, 0.3854, 0.89, 0.3852, 0.89, 0.3852, 0.8699, 0.3904, 0.8699, 0.3904, 0.89, 0.3906, 0.89, 0.3906, 0.8699, 0.3904, 0.8699, 0.3904, 0.89, 0.3902, 0.89, 0.3902, 0.8699, 0.3852, 0.8699, 0.3852, 0.89, 0.3854, 0.89, 0.3854, 0.8699, 0.3904, 0.8755, 0.3906, 0.8755, 0.3907, 0.8757, 0.3906, 0.8759, 0.3904, 0.876, 0.3902, 0.8759, 0.3902, 0.8757, 0.3902, 0.8755, 0.3854, 0.8699, 0.3854, 0.89, 0.3856, 0.89, 0.3856, 0.8699, 0.3902, 0.8699, 0.3902, 0.89, 0.3904, 0.89, 0.3904, 0.8699, 0.3904, 0.8755, 0.3902, 0.8755, 0.3902, 0.8757, 0.3902, 0.8759, 0.3904, 0.876, 0.3906, 0.8759, 0.3907, 0.8757, 0.3906, 0.8755, 0.3869, 0.8809, 0.3939, 0.8809, 0.3939, 0.8799, 0.3869, 0.8799, 0.3899, 0.8799, 0.3909, 0.8799, 0.3909, 0.8809, 0.3899, 0.8809, 0.3869, 0.8799, 0.3939, 0.8799, 0.3939, 0.8809, 0.3869, 0.8809, 0.3869, 0.8799, 0.3939, 0.8799, 0.3939, 0.8809, 0.3869, 0.8809, 0.3899, 0.8799, 0.3909, 0.8799, 0.3909, 0.8809, 0.3899, 0.8809, 0.3899, 0.8799, 0.3909, 0.8799, 0.3909, 0.8809, 0.3899, 0.8809, 0.3939, 0.8799, 0.3939, 0.8799, 0.3909, 0.8799, 0.3899, 0.8799, 0.3869, 0.8809, 0.3939, 0.8809, 0.3939, 0.8799, 0.3869, 0.8799, 0.3909, 0.8799, 0.3899, 0.8799, 0.3899, 0.8809, 0.3909, 0.8809, 0.3939, 0.8799, 0.3939, 0.8799, 0.3909, 0.8799, 0.3899, 0.8799, 0.3869, 0.8799, 0.3939, 0.8799, 0.3939, 0.8809, 0.3869, 0.8809, 0.3909, 0.8772, 0.3909, 0.8842, 0.3899, 0.8842, 0.3899, 0.8772, 0.3909, 0.8772, 0.3909, 0.8842, 0.3899, 0.8842, 0.3899, 0.8772, 0.3869, 0.8809, 0.3939, 0.8809, 0.3939, 0.8799, 0.3869, 0.8799, 0.3909, 0.8799, 0.3899, 0.8799, 0.3899, 0.8809, 0.3909, 0.8809, 0.3939, 0.8799, 0.3939, 0.8799, 0.3909, 0.8799, 0.3899, 0.8799, 0.3909, 0.8772, 0.3909, 0.8842, 0.3899, 0.8842, 0.3899, 0.8772, 0.3909, 0.8799, 0.3899, 0.8799, 0.3899, 0.8809, 0.3909, 0.8809, 0.3899, 0.8799, 0.3909, 0.8799, 0.3909, 0.8809, 0.3899, 0.8809, 0.3869, 0.8799, 0.3939, 0.8799, 0.3939, 0.8809, 0.3869, 0.8809, 0.3869, 0.8809, 0.3939, 0.8809, 0.3939, 0.8799, 0.3869, 0.8799, 0.3939, 0.8799, 0.3939, 0.8799, 0.3909, 0.8799, 0.3899, 0.8799, 0.3909, 0.8772, 0.3909, 0.8842, 0.3899, 0.8842, 0.3899, 0.8772, 0.3909, 0.8799, 0.3899, 0.8799, 0.3899, 0.8809, 0.3909, 0.8809, 0.3899, 0.8799, 0.3909, 0.8799, 0.3909, 0.8809, 0.3899, 0.8809, 0.3869, 0.8799, 0.3939, 0.8799, 0.3939, 0.8809, 0.3869, 0.8809, 0.3869, 0.8809, 0.3939, 0.8809, 0.3939, 0.8799, 0.3869, 0.8799, 0.3939, 0.8799, 0.3939, 0.8799, 0.3909, 0.8799, 0.3899, 0.8799, 0.3909, 0.8772, 0.3909, 0.8842, 0.3899, 0.8842, 0.3899, 0.8772, 0.3909, 0.8799, 0.3899, 0.8799, 0.3899, 0.8809, 0.3909, 0.8809])
me_cube_003.materials.append(mat_material)
me_cube_003.update()
me_cube_005 = bpy.data.meshes.new('Cube.005')
me_cube_005.from_pydata([(5.744, -3.195, 0.0), (5.744, -3.195, 2.0), (5.744, -2.995, 0.0), (5.744, -2.995, 2.0), (5.944, -3.195, 0.0), (5.944, -3.195, 2.0), (5.944, -2.995, 0.0), (5.944, -2.995, 2.0), (5.944, -1.795, 2.0), (5.944, -1.795, 0.0), (5.944, -1.995, 0.0), (5.744, -1.795, 2.0), (5.744, -1.795, 0.0), (5.744, -1.995, 2.0), (5.744, -1.995, 0.0), (5.744, -3.195, 2.2), (5.744, -2.995, 2.2), (5.944, -3.195, 2.2), (5.944, -2.995, 2.2), (5.944, -1.795, 2.2), (5.944, -1.995, 2.2), (5.744, -1.795, 2.2), (5.944, -1.995, 2.0), (5.744, -1.995, 2.2)], [], [(12, 11, 8, 9), (10, 22, 13, 14), (12, 9, 10, 14), (9, 8, 22, 10), (5, 7, 18, 17), (2, 6, 4, 0), (6, 7, 5, 4), (4, 5, 1, 0), (14, 13, 11, 12), (2, 3, 7, 6), (1, 5, 17, 15), (0, 1, 3, 2), (19, 21, 23, 20), (18, 16, 15, 17), (16, 18, 20, 23), (22, 8, 19, 20), (11, 13, 23, 21), (3, 1, 15, 16), (8, 11, 21, 19), (13, 22, 20, 23), (7, 3, 13, 22), (18, 7, 22, 20), (3, 16, 23, 13)])
_uv = me_cube_005.uv_layers.new(name='UVMap')
_uv.uv.foreach_set('vector', [0.3879, 0.8256, 0.3879, 0.8767, 0.393, 0.8767, 0.393, 0.8256, 0.393, 0.8256, 0.393, 0.8767, 0.3879, 0.8767, 0.3879, 0.8256, 0.3879, 0.8985, 0.393, 0.8985, 0.393, 0.8934, 0.3879, 0.8934, 0.4082, 0.8256, 0.4082, 0.8767, 0.4031, 0.8767, 0.4031, 0.8256, 0.3724, 0.8767, 0.3775, 0.8767, 0.3775, 0.8818, 0.3724, 0.8818, 0.3879, 0.8679, 0.393, 0.8679, 0.393, 0.8628, 0.3879, 0.8628, 0.3775, 0.8256, 0.3775, 0.8767, 0.3724, 0.8767, 0.3724, 0.8256, 0.393, 0.8256, 0.393, 0.8767, 0.3879, 0.8767, 0.3879, 0.8256, 0.4031, 0.8256, 0.4031, 0.8767, 0.4082, 0.8767, 0.4082, 0.8256, 0.3879, 0.8256, 0.3879, 0.8767, 0.393, 0.8767, 0.393, 0.8256, 0.3879, 0.8767, 0.393, 0.8767, 0.393, 0.8818, 0.3879, 0.8818, 0.3724, 0.8256, 0.3724, 0.8767, 0.3775, 0.8767, 0.3775, 0.8256, 0.393, 0.8985, 0.3879, 0.8985, 0.3879, 0.8934, 0.393, 0.8934, 0.393, 0.8679, 0.3879, 0.8679, 0.3879, 0.8628, 0.393, 0.8628, 0.3879, 0.8679, 0.393, 0.8679, 0.393, 0.8934, 0.3879, 0.8934, 0.4031, 0.8767, 0.4082, 0.8767, 0.4082, 0.8818, 0.4031, 0.8818, 0.4082, 0.8767, 0.4031, 0.8767, 0.4031, 0.8818, 0.4082, 0.8818, 0.3775, 0.8767, 0.3724, 0.8767, 0.3724, 0.8818, 0.3775, 0.8818, 0.393, 0.8767, 0.3879, 0.8767, 0.3879, 0.8818, 0.393, 0.8818, 0.3879, 0.8767, 0.393, 0.8767, 0.393, 0.8818, 0.3879, 0.8818, 0.393, 0.8679, 0.3879, 0.8679, 0.3879, 0.8934, 0.393, 0.8934, 0.3775, 0.8818, 0.3775, 0.8767, 0.4031, 0.8767, 0.4031, 0.8818, 0.3775, 0.8767, 0.3775, 0.8818, 0.4031, 0.8818, 0.4031, 0.8767])
me_cube_005.materials.append(mat_material)
me_cube_005.update()
me_cube_001 = bpy.data.meshes.new('Cube.001')
me_cube_001.from_pydata([(5.734, -15.19, 0.0), (5.734, -15.19, 2.0), (5.734, -14.99, 0.0), (5.734, -14.99, 2.0), (5.934, -15.19, 0.0), (5.934, -15.19, 2.0), (5.934, -14.99, 0.0), (5.934, -14.99, 2.0), (5.934, -13.79, 2.0), (5.934, -13.79, 0.0), (5.934, -13.99, 0.0), (5.734, -13.79, 2.0), (5.734, -13.79, 0.0), (5.734, -13.99, 2.0), (5.734, -13.99, 0.0), (5.734, -15.19, 2.2), (5.734, -14.99, 2.2), (5.934, -15.19, 2.2), (5.934, -14.99, 2.2), (5.934, -13.79, 2.2), (5.934, -13.99, 2.2), (5.734, -13.79, 2.2), (5.934, -13.99, 2.0), (5.734, -13.99, 2.2)], [], [(12, 11, 8, 9), (10, 22, 13, 14), (12, 9, 10, 14), (9, 8, 22, 10), (5, 7, 18, 17), (2, 6, 4, 0), (6, 7, 5, 4), (4, 5, 1, 0), (14, 13, 11, 12), (2, 3, 7, 6), (1, 5, 17, 15), (0, 1, 3, 2), (19, 21, 23, 20), (18, 16, 15, 17), (16, 18, 20, 23), (22, 8, 19, 20), (11, 13, 23, 21), (3, 1, 15, 16), (8, 11, 21, 19), (13, 22, 20, 23), (7, 3, 13, 22), (18, 7, 22, 20), (3, 16, 23, 13)])
_uv = me_cube_001.uv_layers.new(name='UVMap')
_uv.uv.foreach_set('vector', [0.3879, 0.8256, 0.3879, 0.8767, 0.393, 0.8767, 0.393, 0.8256, 0.393, 0.8256, 0.393, 0.8767, 0.3879, 0.8767, 0.3879, 0.8256, 0.3879, 0.8985, 0.393, 0.8985, 0.393, 0.8934, 0.3879, 0.8934, 0.4082, 0.8256, 0.4082, 0.8767, 0.4031, 0.8767, 0.4031, 0.8256, 0.3724, 0.8767, 0.3775, 0.8767, 0.3775, 0.8818, 0.3724, 0.8818, 0.3879, 0.8679, 0.393, 0.8679, 0.393, 0.8628, 0.3879, 0.8628, 0.3775, 0.8256, 0.3775, 0.8767, 0.3724, 0.8767, 0.3724, 0.8256, 0.393, 0.8256, 0.393, 0.8767, 0.3879, 0.8767, 0.3879, 0.8256, 0.4031, 0.8256, 0.4031, 0.8767, 0.4082, 0.8767, 0.4082, 0.8256, 0.3879, 0.8256, 0.3879, 0.8767, 0.393, 0.8767, 0.393, 0.8256, 0.3879, 0.8767, 0.393, 0.8767, 0.393, 0.8818, 0.3879, 0.8818, 0.3724, 0.8256, 0.3724, 0.8767, 0.3775, 0.8767, 0.3775, 0.8256, 0.393, 0.8985, 0.3879, 0.8985, 0.3879, 0.8934, 0.393, 0.8934, 0.393, 0.8679, 0.3879, 0.8679, 0.3879, 0.8628, 0.393, 0.8628, 0.3879, 0.8679, 0.393, 0.8679, 0.393, 0.8934, 0.3879, 0.8934, 0.4031, 0.8767, 0.4082, 0.8767, 0.4082, 0.8818, 0.4031, 0.8818, 0.4082, 0.8767, 0.4031, 0.8767, 0.4031, 0.8818, 0.4082, 0.8818, 0.3775, 0.8767, 0.3724, 0.8767, 0.3724, 0.8818, 0.3775, 0.8818, 0.393, 0.8767, 0.3879, 0.8767, 0.3879, 0.8818, 0.393, 0.8818, 0.3879, 0.8767, 0.393, 0.8767, 0.393, 0.8818, 0.3879, 0.8818, 0.393, 0.8679, 0.3879, 0.8679, 0.3879, 0.8934, 0.393, 0.8934, 0.3775, 0.8818, 0.3775, 0.8767, 0.4031, 0.8767, 0.4031, 0.8818, 0.3775, 0.8767, 0.3775, 0.8818, 0.4031, 0.8818, 0.4031, 0.8767])
me_cube_001.materials.append(mat_material)
me_cube_001.update()
me_cube_013 = bpy.data.meshes.new('Cube.013')
me_cube_013.from_pydata([(-9.3, 13.81, 0.0), (-9.3, 13.81, 2.0), (-9.3, 14.01, 0.0), (-9.3, 14.01, 2.0), (-9.1, 13.81, 0.0), (-9.1, 13.81, 2.0), (-9.1, 14.01, 0.0), (-9.1, 14.01, 2.0), (-9.1, 15.21, 2.0), (-9.1, 15.21, 0.0), (-9.1, 15.01, 0.0), (-9.3, 15.21, 2.0), (-9.3, 15.21, 0.0), (-9.3, 15.01, 2.0), (-9.3, 15.01, 0.0), (-9.3, 13.81, 2.2), (-9.3, 14.01, 2.2), (-9.1, 13.81, 2.2), (-9.1, 14.01, 2.2), (-9.1, 15.21, 2.2), (-9.1, 15.01, 2.2), (-9.3, 15.21, 2.2), (-9.1, 15.01, 2.0), (-9.3, 15.01, 2.2)], [], [(12, 11, 8, 9), (10, 22, 13, 14), (12, 9, 10, 14), (9, 8, 22, 10), (5, 7, 18, 17), (2, 6, 4, 0), (6, 7, 5, 4), (4, 5, 1, 0), (14, 13, 11, 12), (2, 3, 7, 6), (1, 5, 17, 15), (0, 1, 3, 2), (19, 21, 23, 20), (18, 16, 15, 17), (16, 18, 20, 23), (22, 8, 19, 20), (11, 13, 23, 21), (3, 1, 15, 16), (8, 11, 21, 19), (13, 22, 20, 23), (7, 3, 13, 22), (18, 7, 22, 20), (3, 16, 23, 13)])
_uv = me_cube_013.uv_layers.new(name='UVMap')
_uv.uv.foreach_set('vector', [0.3879, 0.8256, 0.3879, 0.8767, 0.393, 0.8767, 0.393, 0.8256, 0.393, 0.8256, 0.393, 0.8767, 0.3879, 0.8767, 0.3879, 0.8256, 0.3879, 0.8985, 0.393, 0.8985, 0.393, 0.8934, 0.3879, 0.8934, 0.4082, 0.8256, 0.4082, 0.8767, 0.4031, 0.8767, 0.4031, 0.8256, 0.3724, 0.8767, 0.3775, 0.8767, 0.3775, 0.8818, 0.3724, 0.8818, 0.3879, 0.8679, 0.393, 0.8679, 0.393, 0.8628, 0.3879, 0.8628, 0.3775, 0.8256, 0.3775, 0.8767, 0.3724, 0.8767, 0.3724, 0.8256, 0.393, 0.8256, 0.393, 0.8767, 0.3879, 0.8767, 0.3879, 0.8256, 0.4031, 0.8256, 0.4031, 0.8767, 0.4082, 0.8767, 0.4082, 0.8256, 0.3879, 0.8256, 0.3879, 0.8767, 0.393, 0.8767, 0.393, 0.8256, 0.3879, 0.8767, 0.393, 0.8767, 0.393, 0.8818, 0.3879, 0.8818, 0.3724, 0.8256, 0.3724, 0.8767, 0.3775, 0.8767, 0.3775, 0.8256, 0.393, 0.8985, 0.3879, 0.8985, 0.3879, 0.8934, 0.393, 0.8934, 0.393, 0.8679, 0.3879, 0.8679, 0.3879, 0.8628, 0.393, 0.8628, 0.3879, 0.8679, 0.393, 0.8679, 0.393, 0.8934, 0.3879, 0.8934, 0.4031, 0.8767, 0.4082, 0.8767, 0.4082, 0.8818, 0.4031, 0.8818, 0.4082, 0.8767, 0.4031, 0.8767, 0.4031, 0.8818, 0.4082, 0.8818, 0.3775, 0.8767, 0.3724, 0.8767, 0.3724, 0.8818, 0.3775, 0.8818, 0.393, 0.8767, 0.3879, 0.8767, 0.3879, 0.8818, 0.393, 0.8818, 0.3879, 0.8767, 0.393, 0.8767, 0.393, 0.8818, 0.3879, 0.8818, 0.393, 0.8679, 0.3879, 0.8679, 0.3879, 0.8934, 0.393, 0.8934, 0.3775, 0.8818, 0.3775, 0.8767, 0.4031, 0.8767, 0.4031, 0.8818, 0.3775, 0.8767, 0.3775, 0.8818, 0.4031, 0.8818, 0.4031, 0.8767])
me_cube_013.materials.append(mat_material)
me_cube_013.update()
me_cube_018 = bpy.data.meshes.new('Cube.018')
me_cube_018.from_pydata([(-9.3, 7.805, 0.0), (-9.3, 7.805, 2.0), (-9.3, 8.005, 0.0), (-9.3, 8.005, 2.0), (-9.1, 7.805, 0.0), (-9.1, 7.805, 2.0), (-9.1, 8.005, 0.0), (-9.1, 8.005, 2.0), (-9.1, 9.205, 2.0), (-9.1, 9.205, 0.0), (-9.1, 9.005, 0.0), (-9.3, 9.205, 2.0), (-9.3, 9.205, 0.0), (-9.3, 9.005, 2.0), (-9.3, 9.005, 0.0), (-9.3, 7.805, 2.2), (-9.3, 8.005, 2.2), (-9.1, 7.805, 2.2), (-9.1, 8.005, 2.2), (-9.1, 9.205, 2.2), (-9.1, 9.005, 2.2), (-9.3, 9.205, 2.2), (-9.1, 9.005, 2.0), (-9.3, 9.005, 2.2)], [], [(12, 11, 8, 9), (10, 22, 13, 14), (12, 9, 10, 14), (9, 8, 22, 10), (5, 7, 18, 17), (2, 6, 4, 0), (6, 7, 5, 4), (4, 5, 1, 0), (14, 13, 11, 12), (2, 3, 7, 6), (1, 5, 17, 15), (0, 1, 3, 2), (19, 21, 23, 20), (18, 16, 15, 17), (16, 18, 20, 23), (22, 8, 19, 20), (11, 13, 23, 21), (3, 1, 15, 16), (8, 11, 21, 19), (13, 22, 20, 23), (7, 3, 13, 22), (18, 7, 22, 20), (3, 16, 23, 13)])
_uv = me_cube_018.uv_layers.new(name='UVMap')
_uv.uv.foreach_set('vector', [0.3879, 0.8256, 0.3879, 0.8767, 0.393, 0.8767, 0.393, 0.8256, 0.393, 0.8256, 0.393, 0.8767, 0.3879, 0.8767, 0.3879, 0.8256, 0.3879, 0.8985, 0.393, 0.8985, 0.393, 0.8934, 0.3879, 0.8934, 0.4082, 0.8256, 0.4082, 0.8767, 0.4031, 0.8767, 0.4031, 0.8256, 0.3724, 0.8767, 0.3775, 0.8767, 0.3775, 0.8818, 0.3724, 0.8818, 0.3879, 0.8679, 0.393, 0.8679, 0.393, 0.8628, 0.3879, 0.8628, 0.3775, 0.8256, 0.3775, 0.8767, 0.3724, 0.8767, 0.3724, 0.8256, 0.393, 0.8256, 0.393, 0.8767, 0.3879, 0.8767, 0.3879, 0.8256, 0.4031, 0.8256, 0.4031, 0.8767, 0.4082, 0.8767, 0.4082, 0.8256, 0.3879, 0.8256, 0.3879, 0.8767, 0.393, 0.8767, 0.393, 0.8256, 0.3879, 0.8767, 0.393, 0.8767, 0.393, 0.8818, 0.3879, 0.8818, 0.3724, 0.8256, 0.3724, 0.8767, 0.3775, 0.8767, 0.3775, 0.8256, 0.393, 0.8985, 0.3879, 0.8985, 0.3879, 0.8934, 0.393, 0.8934, 0.393, 0.8679, 0.3879, 0.8679, 0.3879, 0.8628, 0.393, 0.8628, 0.3879, 0.8679, 0.393, 0.8679, 0.393, 0.8934, 0.3879, 0.8934, 0.4031, 0.8767, 0.4082, 0.8767, 0.4082, 0.8818, 0.4031, 0.8818, 0.4082, 0.8767, 0.4031, 0.8767, 0.4031, 0.8818, 0.4082, 0.8818, 0.3775, 0.8767, 0.3724, 0.8767, 0.3724, 0.8818, 0.3775, 0.8818, 0.393, 0.8767, 0.3879, 0.8767, 0.3879, 0.8818, 0.393, 0.8818, 0.3879, 0.8767, 0.393, 0.8767, 0.393, 0.8818, 0.3879, 0.8818, 0.393, 0.8679, 0.3879, 0.8679, 0.3879, 0.8934, 0.393, 0.8934, 0.3775, 0.8818, 0.3775, 0.8767, 0.4031, 0.8767, 0.4031, 0.8818, 0.3775, 0.8767, 0.3775, 0.8818, 0.4031, 0.8818, 0.4031, 0.8767])
me_cube_018.materials.append(mat_material)
me_cube_018.update()
me_cube_019 = bpy.data.meshes.new('Cube.019')
me_cube_019.from_pydata([(-9.3, 1.805, 0.0), (-9.3, 1.805, 2.0), (-9.3, 2.005, 0.0), (-9.3, 2.005, 2.0), (-9.1, 1.805, 0.0), (-9.1, 1.805, 2.0), (-9.1, 2.005, 0.0), (-9.1, 2.005, 2.0), (-9.1, 3.205, 2.0), (-9.1, 3.205, 0.0), (-9.1, 3.005, 0.0), (-9.3, 3.205, 2.0), (-9.3, 3.205, 0.0), (-9.3, 3.005, 2.0), (-9.3, 3.005, 0.0), (-9.3, 1.805, 2.2), (-9.3, 2.005, 2.2), (-9.1, 1.805, 2.2), (-9.1, 2.005, 2.2), (-9.1, 3.205, 2.2), (-9.1, 3.005, 2.2), (-9.3, 3.205, 2.2), (-9.1, 3.005, 2.0), (-9.3, 3.005, 2.2)], [], [(12, 11, 8, 9), (10, 22, 13, 14), (12, 9, 10, 14), (9, 8, 22, 10), (5, 7, 18, 17), (2, 6, 4, 0), (6, 7, 5, 4), (4, 5, 1, 0), (14, 13, 11, 12), (2, 3, 7, 6), (1, 5, 17, 15), (0, 1, 3, 2), (19, 21, 23, 20), (18, 16, 15, 17), (16, 18, 20, 23), (22, 8, 19, 20), (11, 13, 23, 21), (3, 1, 15, 16), (8, 11, 21, 19), (13, 22, 20, 23), (7, 3, 13, 22), (18, 7, 22, 20), (3, 16, 23, 13)])
_uv = me_cube_019.uv_layers.new(name='UVMap')
_uv.uv.foreach_set('vector', [0.3879, 0.8256, 0.3879, 0.8767, 0.393, 0.8767, 0.393, 0.8256, 0.393, 0.8256, 0.393, 0.8767, 0.3879, 0.8767, 0.3879, 0.8256, 0.3879, 0.8985, 0.393, 0.8985, 0.393, 0.8934, 0.3879, 0.8934, 0.4082, 0.8256, 0.4082, 0.8767, 0.4031, 0.8767, 0.4031, 0.8256, 0.3724, 0.8767, 0.3775, 0.8767, 0.3775, 0.8818, 0.3724, 0.8818, 0.3879, 0.8679, 0.393, 0.8679, 0.393, 0.8628, 0.3879, 0.8628, 0.3775, 0.8256, 0.3775, 0.8767, 0.3724, 0.8767, 0.3724, 0.8256, 0.393, 0.8256, 0.393, 0.8767, 0.3879, 0.8767, 0.3879, 0.8256, 0.4031, 0.8256, 0.4031, 0.8767, 0.4082, 0.8767, 0.4082, 0.8256, 0.3879, 0.8256, 0.3879, 0.8767, 0.393, 0.8767, 0.393, 0.8256, 0.3879, 0.8767, 0.393, 0.8767, 0.393, 0.8818, 0.3879, 0.8818, 0.3724, 0.8256, 0.3724, 0.8767, 0.3775, 0.8767, 0.3775, 0.8256, 0.393, 0.8985, 0.3879, 0.8985, 0.3879, 0.8934, 0.393, 0.8934, 0.393, 0.8679, 0.3879, 0.8679, 0.3879, 0.8628, 0.393, 0.8628, 0.3879, 0.8679, 0.393, 0.8679, 0.393, 0.8934, 0.3879, 0.8934, 0.4031, 0.8767, 0.4082, 0.8767, 0.4082, 0.8818, 0.4031, 0.8818, 0.4082, 0.8767, 0.4031, 0.8767, 0.4031, 0.8818, 0.4082, 0.8818, 0.3775, 0.8767, 0.3724, 0.8767, 0.3724, 0.8818, 0.3775, 0.8818, 0.393, 0.8767, 0.3879, 0.8767, 0.3879, 0.8818, 0.393, 0.8818, 0.3879, 0.8767, 0.393, 0.8767, 0.393, 0.8818, 0.3879, 0.8818, 0.393, 0.8679, 0.3879, 0.8679, 0.3879, 0.8934, 0.393, 0.8934, 0.3775, 0.8818, 0.3775, 0.8767, 0.4031, 0.8767, 0.4031, 0.8818, 0.3775, 0.8767, 0.3775, 0.8818, 0.4031, 0.8818, 0.4031, 0.8767])
me_cube_019.materials.append(mat_material)
me_cube_019.update()

# ---- objects
ob_walls = bpy.data.objects.new('Walls', me_plane_001)
ob_cube = bpy.data.objects.new('Cube', me_cube_021)
ob_doorwaycover1 = bpy.data.objects.new('___DoorwayCover1', me_plane_003)
ob_doorwaycover0 = bpy.data.objects.new('___DoorwayCover0', me_plane_004)
ob_doorwaycover2 = bpy.data.objects.new('___DoorwayCover2', me_plane_005)
ob_bars1 = bpy.data.objects.new('Bars1', me_cube_003)
ob_bars3 = bpy.data.objects.new('Bars3', me_cube_005)
ob_bars5 = bpy.data.objects.new('Bars5', me_cube_001)
ob_bars5_001 = bpy.data.objects.new('Bars5.001', me_cube_013)
ob_bars5_002 = bpy.data.objects.new('Bars5.002', me_cube_018)
ob_bars5_003 = bpy.data.objects.new('Bars5.003', me_cube_019)

# ---- transforms, parenting, visibility, modifiers, constraints
ob_walls.location = (0.0, 0.0, 0.0)
ob_cube.location = (0.0, 0.0, 0.0)
ob_doorwaycover1.location = (0.0, 0.0, 0.0)
ob_doorwaycover0.location = (0.0, 0.0, 0.0)
ob_doorwaycover2.location = (0.0, 0.0, 0.0)
ob_bars1.location = (0.0, 0.0, 0.0)
ob_bars3.location = (0.0, 0.0, 0.0)
ob_bars5.location = (0.0, 0.0, 0.0)
ob_bars5_001.location = (0.0, 0.0, 0.0)
ob_bars5_001.rotation_euler = (0.0, -0.0, 3.142)
ob_bars5_002.location = (0.0, 0.0, 0.0)
ob_bars5_002.rotation_euler = (0.0, -0.0, 3.142)
ob_bars5_003.location = (0.0, 0.0, 0.0)
ob_bars5_003.rotation_euler = (0.0, -0.0, 3.142)

# ---- collection membership
col_collection.objects.link(ob_walls)
col_collider.objects.link(ob_cube)
col_no_collider.objects.link(ob_doorwaycover1)
col_no_collider.objects.link(ob_doorwaycover0)
col_no_collider.objects.link(ob_doorwaycover2)
col_no_collider.objects.link(ob_bars1)
col_no_collider.objects.link(ob_bars3)
col_no_collider.objects.link(ob_bars5)
col_no_collider.objects.link(ob_bars5_001)
col_no_collider.objects.link(ob_bars5_002)
col_no_collider.objects.link(ob_bars5_003)

# ---- scene / render settings (as saved in the file)
scene.frame_start = 1; scene.frame_end = 250; scene.frame_set(55)
scene.render.engine = 'BLENDER_EEVEE_NEXT'
scene.cycles.sampling_pattern = 'TABULATED_SOBOL'
scene.view_settings.view_transform = 'Filmic'
bpy.context.view_layer.update()

# ---- added for rendering (the .blend has no active camera and no usable light): camera, sun
cam_auto = bpy.data.cameras.new('AutoCamera')
cam_auto.lens = 50.0
cam_auto.sensor_width = 36.0
cam_auto.clip_end = 1000.0
ob_auto_camera = bpy.data.objects.new('AutoCamera', cam_auto)
scene.collection.objects.link(ob_auto_camera)
ob_auto_camera.location = (31.0497, -35.5596, 20.0397)
ob_auto_camera.rotation_euler = (1.09748, -7.21219e-08, 0.694738)
scene.camera = ob_auto_camera
light_auto_sun = bpy.data.lights.new('AutoSun', 'SUN')
light_auto_sun.energy = 3.0
light_auto_sun.angle = 0.0523599
ob_auto_sun = bpy.data.objects.new('AutoSun', light_auto_sun)
scene.collection.objects.link(ob_auto_sun)
ob_auto_sun.rotation_euler = (0.872665, 0.174533, 0.523599)
bpy.context.view_layer.update()
